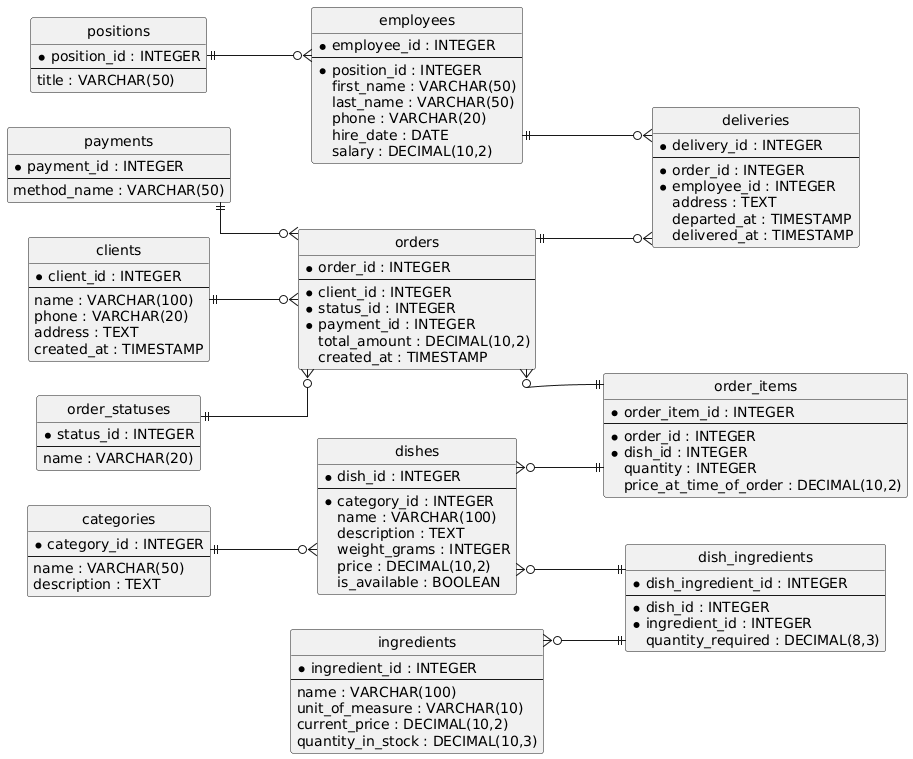

The diagram above was rendered by PlantUML. Its source (embedded in the PNG):
@startuml
hide circle
skinparam linetype ortho
skinparam packageStyle rectangle
left to right direction

entity clients {
  * client_id : INTEGER
  --
  name : VARCHAR(100)
  phone : VARCHAR(20)
  address : TEXT
  created_at : TIMESTAMP
}

entity employees {
  * employee_id : INTEGER
  --
  * position_id : INTEGER
  first_name : VARCHAR(50)
  last_name : VARCHAR(50)
  phone : VARCHAR(20)
  hire_date : DATE
  salary : DECIMAL(10,2)
}

entity positions {
  * position_id : INTEGER
  --
  title : VARCHAR(50)
}

entity orders {
  * order_id : INTEGER
  --
  * client_id : INTEGER
  * status_id : INTEGER
  * payment_id : INTEGER
  total_amount : DECIMAL(10,2)
  created_at : TIMESTAMP
}

entity order_statuses {
  * status_id : INTEGER
  --
  name : VARCHAR(20)
}

entity payments {
  * payment_id : INTEGER
  --
  method_name : VARCHAR(50)
}

entity deliveries {
  * delivery_id : INTEGER
  --
  * order_id : INTEGER
  * employee_id : INTEGER
  address : TEXT
  departed_at : TIMESTAMP
  delivered_at : TIMESTAMP
}

entity categories {
  * category_id : INTEGER
  --
  name : VARCHAR(50)
  description : TEXT
}

entity dishes {
  * dish_id : INTEGER
  --
  * category_id : INTEGER
  name : VARCHAR(100)
  description : TEXT
  weight_grams : INTEGER
  price : DECIMAL(10,2)
  is_available : BOOLEAN
}

entity ingredients {
  * ingredient_id : INTEGER
  --
  name : VARCHAR(100)
  unit_of_measure : VARCHAR(10)
  current_price : DECIMAL(10,2)
  quantity_in_stock : DECIMAL(10,3)
}

entity order_items {
  * order_item_id : INTEGER
  --
  * order_id : INTEGER
  * dish_id : INTEGER
  quantity : INTEGER
  price_at_time_of_order : DECIMAL(10,2)
}

entity dish_ingredients {
  * dish_ingredient_id : INTEGER
  --
  * dish_id : INTEGER
  * ingredient_id : INTEGER
  quantity_required : DECIMAL(8,3)
}

' Связи One-to-Many
clients ||--o{ orders
positions ||--o{ employees
order_statuses ||--o{ orders
payments ||--o{ orders
categories ||--o{ dishes
orders ||--o{ deliveries
employees ||--o{ deliveries

' Связи Many-to-Many
orders }o--|| order_items
dishes }o--|| order_items

dishes }o--|| dish_ingredients
ingredients }o--|| dish_ingredients
@enduml